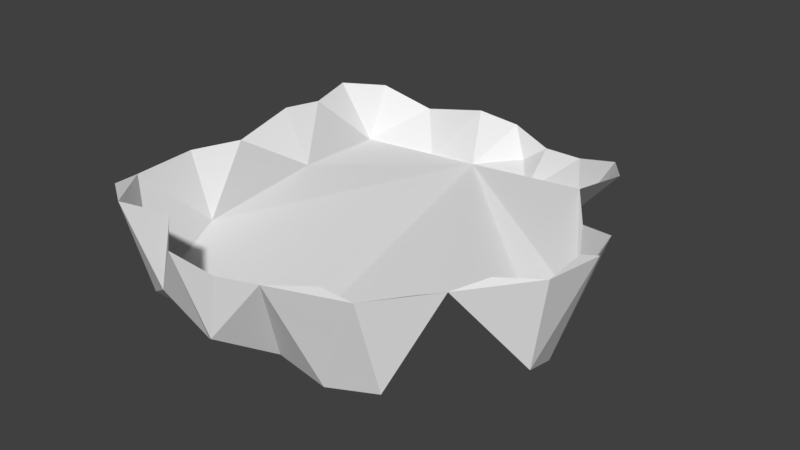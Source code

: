 # Source: FakeCloudShadow.blend  (saved by Blender 2.78.0; exported with 4.5.12 LTS)
import bpy
from mathutils import Matrix  # noqa: F401  (used for matrix-valued properties, if any)

bpy.ops.wm.read_factory_settings(use_empty=True)
scene = bpy.context.scene
scene.name = 'Scene'

# ---- collections
col_collection_1 = bpy.data.collections.new('Collection 1'); scene.collection.children.link(col_collection_1)

# ---- world
world_world = bpy.data.worlds.new('World'); scene.world = world_world
world_world.color = (0.05088, 0.05088, 0.05088)
world_world.use_sun_shadow = False
world_world.sun_shadow_jitter_overblur = 0.0
world_world.cycles.sampling_method = 'MANUAL'

# ---- meshes
me_cube_001 = bpy.data.meshes.new('Cube.001')
me_cube_001.from_pydata([(3.028, -1.401, -0.3), (3.373, -0.2686, -0.4446), (3.638, -0.1575, 0.313), (2.562, -0.2171, -2.067), (3.126, -1.847, 0.493), (2.074, -0.3877, -2.807), (2.672, -0.2093, 2.163), (0.5432, -1.312, -2.701), (1.79, -1.076, -2.29), (2.225, -0.3333, -1.528), (2.013, -0.1835, 3.102), (0.7598, -0.2651, 3.41), (1.334, -1.753, 2.952), (1.469, -0.1598, 3.102), (2.346, -0.2503, 2.456), (2.09, -1.651, 2.721), (2.709, -0.4826, -0.8425), (-1.297, -1.946, 2.591), (-0.6259, -1.758, 3.125), (-0.07794, -1.321, 3.548), (-0.7434, -0.2497, 3.569), (-0.8892, -0.4606, -3.398), (-1.434, -1.25, 3.205), (-2.361, -0.2225, 3.108), (-2.247, -1.796, 2.739), (-1.34, -0.1197, 3.036), (-0.2015, -0.5734, -3.492), (-0.6625, -1.228, -2.889), (0.04417, -0.3577, 3.515), (0.3621, -1.773, 2.764), (-2.52, -1.056, -0.7801), (-3.314, -0.2765, -2.538), (-3.174, -0.2548, -0.9785), (-3.141, -0.3441, -1.721), (-2.765, -1.249, -2.627), (-3.043, -0.4289, 0.1868), (-2.95, -0.2658, 2.722), (-2.963, -1.541, 0.9862), (-3.307, -0.4078, 1.007), (-3.16, -0.3728, 2.162), (-2.881, -0.4099, -3.204), (-2.078, -0.7467, -3.481), (-1.599, -1.369, -2.96), (0.5011, -0.77, -3.348), (0.06549, -1.094, -3.348), (1.224, -0.7019, -3.208), (3.328, -1.502, 1.281), (3.555, -0.07792, 1.334), (3.022, -0.04584, 1.776), (3.572, -0.00529, 0.6827)], [], [(0, 1, 2), (10, 11, 12), (19, 20, 18), (22, 23, 24), (25, 23, 22), (26, 27, 21), (29, 19, 18), (33, 34, 42, 27, 7, 8, 9, 16, 0, 4, 46, 6, 15, 12, 29, 18, 17, 24, 39, 37, 35, 30), (38, 37, 39), (39, 23, 36), (24, 23, 39), (32, 30, 35), (42, 34, 41), (20, 22, 18), (20, 25, 22), (41, 21, 42), (44, 7, 27), (44, 26, 43), (44, 43, 7), (6, 10, 15), (3, 9, 8), (2, 47, 46), (47, 6, 46), (48, 6, 47), (4, 2, 46), (47, 2, 49), (8, 45, 5), (16, 1, 0), (4, 0, 2), (5, 3, 8), (11, 10, 13), (12, 15, 10), (21, 27, 42), (12, 11, 29), (11, 19, 29), (11, 28, 19), (33, 31, 34), (32, 33, 30), (37, 38, 35), (31, 40, 34), (34, 40, 41), (18, 22, 17), (24, 17, 22), (27, 26, 44), (43, 45, 7), (7, 45, 8), (6, 14, 10), (19, 28, 20)])
me_cube_001.polygons.foreach_set('use_smooth', [True] * 48)
_k = set([(0, 1), (0, 2), (0, 4), (0, 16), (1, 2), (1, 16), (2, 4), (2, 46), (2, 47), (2, 49), (3, 5), (3, 8), (3, 9), (4, 46), (5, 8), (5, 45), (6, 10), (6, 14), (6, 15), (6, 46), (6, 47), (6, 48), (7, 8), (7, 27), (7, 43), (7, 44), (7, 45), (8, 9), (8, 45), (9, 16), (10, 11), (10, 12), (10, 13), (10, 14), (10, 15), (11, 12), (11, 13), (11, 19), (11, 28), (11, 29), (12, 15), (12, 29), (17, 18), (17, 22), (17, 24), (18, 19), (18, 20), (18, 22), (18, 29), (19, 20), (19, 28), (19, 29), (20, 22), (20, 25), (20, 28), (21, 26), (21, 27), (21, 41), (21, 42), (22, 23), (22, 24), (22, 25), (23, 24), (23, 25), (23, 36), (23, 39), (24, 39), (26, 27), (26, 43), (26, 44), (27, 42), (27, 44), (30, 32), (30, 33), (30, 35), (31, 33), (31, 34), (31, 40), (32, 33), (32, 35), (33, 34), (34, 40), (34, 41), (34, 42), (35, 37), (35, 38), (36, 39), (37, 38), (37, 39), (38, 39), (40, 41), (41, 42), (43, 44), (43, 45), (46, 47), (47, 48), (47, 49)])
me_cube_001.attributes.new('sharp_edge', 'BOOLEAN', 'EDGE').data.foreach_set('value', [ (min(e.vertices), max(e.vertices)) in _k for e in me_cube_001.edges])
_ca = me_cube_001.color_attributes.new('Col', 'BYTE_COLOR', 'CORNER')
_ca.data.foreach_set('color', [0.1413, 0.2423, 0.02416, 1.0, 0.1413, 0.2423, 0.02416, 1.0, 0.1413, 0.2423, 0.02416, 1.0, 0.1413, 0.2423, 0.02416, 1.0, 0.1413, 0.2423, 0.02416, 1.0, 0.1413, 0.2423, 0.02416, 1.0, 0.1413, 0.2423, 0.02416, 1.0, 0.1413, 0.2423, 0.02416, 1.0, 0.1413, 0.2423, 0.02416, 1.0, 0.1413, 0.2423, 0.02416, 1.0, 0.1413, 0.2423, 0.02416, 1.0, 0.1413, 0.2423, 0.02416, 1.0, 0.1413, 0.2423, 0.02416, 1.0, 0.1413, 0.2423, 0.02416, 1.0, 0.1413, 0.2423, 0.02416, 1.0, 0.1413, 0.2423, 0.02416, 1.0, 0.1413, 0.2423, 0.02416, 1.0, 0.1413, 0.2423, 0.02416, 1.0, 0.1413, 0.2423, 0.02416, 1.0, 0.1413, 0.2423, 0.02416, 1.0, 0.1413, 0.2423, 0.02416, 1.0, 0.1413, 0.2423, 0.02416, 1.0, 0.1413, 0.2423, 0.02416, 1.0, 0.1413, 0.2423, 0.02416, 1.0, 0.1413, 0.2423, 0.02416, 1.0, 0.1413, 0.2423, 0.02416, 1.0, 0.1413, 0.2423, 0.02416, 1.0, 0.1413, 0.2423, 0.02416, 1.0, 0.1413, 0.2423, 0.02416, 1.0, 0.1413, 0.2423, 0.02416, 1.0, 0.1413, 0.2423, 0.02416, 1.0, 0.1413, 0.2423, 0.02416, 1.0, 0.1413, 0.2423, 0.02416, 1.0, 0.1413, 0.2423, 0.02416, 1.0, 0.1413, 0.2423, 0.02416, 1.0, 0.1413, 0.2423, 0.02416, 1.0, 0.1413, 0.2423, 0.02416, 1.0, 0.1413, 0.2423, 0.02416, 1.0, 0.1413, 0.2423, 0.02416, 1.0, 0.1413, 0.2423, 0.02416, 1.0, 0.1413, 0.2423, 0.02416, 1.0, 0.1413, 0.2423, 0.02416, 1.0, 0.1413, 0.2423, 0.02416, 1.0, 0.1413, 0.2423, 0.02416, 1.0, 0.1413, 0.2423, 0.02416, 1.0, 0.1413, 0.2423, 0.02416, 1.0, 0.1413, 0.2423, 0.02416, 1.0, 0.1413, 0.2423, 0.02416, 1.0, 0.1413, 0.2423, 0.02416, 1.0, 0.1413, 0.2423, 0.02416, 1.0, 0.1413, 0.2423, 0.02416, 1.0, 0.1413, 0.2423, 0.02416, 1.0, 0.1413, 0.2423, 0.02416, 1.0, 0.1413, 0.2423, 0.02416, 1.0, 0.1413, 0.2423, 0.02416, 1.0, 0.1413, 0.2423, 0.02416, 1.0, 0.1413, 0.2423, 0.02416, 1.0, 0.1413, 0.2423, 0.02416, 1.0, 0.1413, 0.2423, 0.02416, 1.0, 0.1413, 0.2423, 0.02416, 1.0, 0.1413, 0.2423, 0.02416, 1.0, 0.1413, 0.2423, 0.02416, 1.0, 0.1413, 0.2423, 0.02416, 1.0, 0.1413, 0.2423, 0.02416, 1.0, 0.1413, 0.2423, 0.02416, 1.0, 0.1413, 0.2423, 0.02416, 1.0, 0.1413, 0.2423, 0.02416, 1.0, 0.1413, 0.2423, 0.02416, 1.0, 0.1413, 0.2423, 0.02416, 1.0, 0.1413, 0.2423, 0.02416, 1.0, 0.1413, 0.2423, 0.02416, 1.0, 0.1413, 0.2423, 0.02416, 1.0, 0.1413, 0.2423, 0.02416, 1.0, 0.1413, 0.2423, 0.02416, 1.0, 0.1413, 0.2423, 0.02416, 1.0, 0.1413, 0.2423, 0.02416, 1.0, 0.1413, 0.2423, 0.02416, 1.0, 0.1413, 0.2423, 0.02416, 1.0, 0.1413, 0.2423, 0.02416, 1.0, 0.1413, 0.2423, 0.02416, 1.0, 0.1413, 0.2423, 0.02416, 1.0, 0.1413, 0.2423, 0.02416, 1.0, 0.1413, 0.2423, 0.02416, 1.0, 0.1413, 0.2423, 0.02416, 1.0, 0.1413, 0.2423, 0.02416, 1.0, 0.1413, 0.2423, 0.02416, 1.0, 0.1413, 0.2423, 0.02416, 1.0, 0.1413, 0.2423, 0.02416, 1.0, 0.1413, 0.2423, 0.02416, 1.0, 0.1413, 0.2423, 0.02416, 1.0, 0.1413, 0.2423, 0.02416, 1.0, 0.1413, 0.2423, 0.02416, 1.0, 0.1413, 0.2423, 0.02416, 1.0, 0.1413, 0.2423, 0.02416, 1.0, 0.1413, 0.2423, 0.02416, 1.0, 0.1413, 0.2423, 0.02416, 1.0, 0.1413, 0.2423, 0.02416, 1.0, 0.1413, 0.2423, 0.02416, 1.0, 0.1413, 0.2423, 0.02416, 1.0, 0.1413, 0.2423, 0.02416, 1.0, 0.1413, 0.2423, 0.02416, 1.0, 0.1413, 0.2423, 0.02416, 1.0, 0.1413, 0.2423, 0.02416, 1.0, 0.1413, 0.2423, 0.02416, 1.0, 0.1413, 0.2423, 0.02416, 1.0, 0.1413, 0.2423, 0.02416, 1.0, 0.1413, 0.2423, 0.02416, 1.0, 0.1413, 0.2423, 0.02416, 1.0, 0.1413, 0.2423, 0.02416, 1.0, 0.1413, 0.2423, 0.02416, 1.0, 0.1413, 0.2423, 0.02416, 1.0, 0.1413, 0.2423, 0.02416, 1.0, 0.1413, 0.2423, 0.02416, 1.0, 0.1413, 0.2423, 0.02416, 1.0, 0.1413, 0.2423, 0.02416, 1.0, 0.1413, 0.2423, 0.02416, 1.0, 0.1413, 0.2423, 0.02416, 1.0, 0.1413, 0.2423, 0.02416, 1.0, 0.1413, 0.2423, 0.02416, 1.0, 0.1413, 0.2423, 0.02416, 1.0, 0.162, 0.2705, 0.03434, 1.0, 0.1413, 0.2423, 0.02416, 1.0, 0.1413, 0.2423, 0.02416, 1.0, 0.1413, 0.2423, 0.02416, 1.0, 0.1413, 0.2423, 0.02416, 1.0, 0.1413, 0.2423, 0.02416, 1.0, 0.1413, 0.2423, 0.02416, 1.0, 0.1413, 0.2423, 0.02416, 1.0, 0.1413, 0.2423, 0.02416, 1.0, 0.1413, 0.2423, 0.02416, 1.0, 0.1413, 0.2423, 0.02416, 1.0, 0.1413, 0.2423, 0.02416, 1.0, 0.1413, 0.2423, 0.02416, 1.0, 0.1413, 0.2423, 0.02416, 1.0, 0.1413, 0.2423, 0.02416, 1.0, 0.1413, 0.2423, 0.02416, 1.0, 0.1413, 0.2423, 0.02416, 1.0, 0.1413, 0.2423, 0.02416, 1.0, 0.1413, 0.2423, 0.02416, 1.0, 0.1413, 0.2423, 0.02416, 1.0, 0.1413, 0.2423, 0.02416, 1.0, 0.1413, 0.2423, 0.02416, 1.0, 0.1413, 0.2423, 0.02416, 1.0, 0.1413, 0.2423, 0.02416, 1.0, 0.1413, 0.2423, 0.02416, 1.0, 0.1413, 0.2423, 0.02416, 1.0, 0.1413, 0.2423, 0.02416, 1.0, 0.1413, 0.2423, 0.02416, 1.0, 0.1413, 0.2423, 0.02416, 1.0, 0.1413, 0.2423, 0.02416, 1.0, 0.1413, 0.2423, 0.02416, 1.0, 0.1413, 0.2423, 0.02416, 1.0, 0.1413, 0.2423, 0.02416, 1.0, 0.1413, 0.2423, 0.02416, 1.0, 0.1413, 0.2423, 0.02416, 1.0, 0.1413, 0.2423, 0.02416, 1.0, 0.1413, 0.2423, 0.02416, 1.0, 0.1413, 0.2423, 0.02416, 1.0, 0.1413, 0.2423, 0.02416, 1.0, 0.1413, 0.2423, 0.02416, 1.0, 0.1413, 0.2423, 0.02416, 1.0, 0.1413, 0.2423, 0.02416, 1.0, 0.1413, 0.2423, 0.02416, 1.0])
me_cube_001.use_remesh_preserve_volume = False
me_cube_001.use_remesh_preserve_attributes = False
me_cube_001.use_mirror_vertex_groups = False
me_cube_001.update()
me_cube_001.normals_split_custom_set([tuple(v) for v in zip(*[iter([0.9101, -0.3122, -0.2724, 0.9101, -0.3122, -0.2724, 0.9101, -0.3122, -0.2724, 0.2457, -0.1971, 0.9491, 0.2457, -0.1971, 0.9491, 0.2457, -0.1971, 0.9491, -0.4325, -0.2851, 0.8554, -0.4325, -0.2851, 0.8554, -0.4325, -0.2851, 0.8554, -0.3574, -0.2377, 0.9032, -0.3574, -0.2377, 0.9032, -0.3574, -0.2377, 0.9032, 0.05558, 0.1426, 0.9882, 0.05558, 0.1426, 0.9882, 0.05558, 0.1426, 0.9882, -0.2031, -0.582, -0.7874, -0.2031, -0.582, -0.7874, -0.2031, -0.582, -0.7874, 0.1969, -0.7976, 0.5702, 0.1969, -0.7976, 0.5702, 0.1969, -0.7976, 0.5702, -0.03055, -0.9965, -0.07841, -0.03055, -0.9965, -0.07841, -0.03055, -0.9965, -0.07841, -0.03055, -0.9965, -0.07841, -0.03055, -0.9965, -0.07841, -0.03055, -0.9965, -0.07841, -0.03055, -0.9965, -0.07841, -0.03055, -0.9965, -0.07841, -0.03055, -0.9965, -0.07841, -0.03055, -0.9965, -0.07841, -0.03055, -0.9965, -0.07841, -0.03055, -0.9965, -0.07841, -0.03055, -0.9965, -0.07841, -0.03055, -0.9965, -0.07841, -0.03055, -0.9965, -0.07841, -0.03055, -0.9965, -0.07841, -0.03055, -0.9965, -0.07841, -0.03055, -0.9965, -0.07841, -0.03055, -0.9965, -0.07841, -0.03055, -0.9965, -0.07841, -0.03055, -0.9965, -0.07841, -0.03055, -0.9965, -0.07841, -0.9482, -0.2903, 0.1288, -0.9482, -0.2903, 0.1288, -0.9482, -0.2903, 0.1288, -0.06672, -0.9751, 0.2113, -0.06672, -0.9751, 0.2113, -0.06672, -0.9751, 0.2113, -0.7311, -0.2054, 0.6506, -0.7311, -0.2054, 0.6506, -0.7311, -0.2054, 0.6506, -0.7735, -0.6337, -0.007572, -0.7735, -0.6337, -0.007572, -0.7735, -0.6337, -0.007572, -0.2561, -0.7291, -0.6347, -0.2561, -0.7291, -0.6347, -0.2561, -0.7291, -0.6347, -0.08674, -0.2872, 0.9539, -0.08674, -0.2872, 0.9539, -0.08674, -0.2872, 0.9539, -0.6364, 0.1654, 0.7534, -0.6364, 0.1654, 0.7534, -0.6364, 0.1654, 0.7534, 0.1876, -0.542, -0.8192, 0.1876, -0.542, -0.8192, 0.1876, -0.542, -0.8192, -0.01837, -0.9515, -0.3072, -0.01837, -0.9515, -0.3072, -0.01837, -0.9515, -0.3072, 0.144, -0.1941, -0.9704, 0.144, -0.1941, -0.9704, 0.144, -0.1941, -0.9704, 0.4863, -0.654, -0.5795, 0.4863, -0.654, -0.5795, 0.4863, -0.654, -0.5795, 0.8126, -0.1064, 0.573, 0.8126, -0.1064, 0.573, 0.8126, -0.1064, 0.573, 0.6778, -0.681, 0.277, 0.6778, -0.681, 0.277, 0.6778, -0.681, 0.277, 0.9828, -0.1599, 0.09285, 0.9828, -0.1599, 0.09285, 0.9828, -0.1599, 0.09285, 0.689, -0.1363, 0.7118, 0.689, -0.1363, 0.7118, 0.689, -0.1363, 0.7118, 0.6049, 0.374, 0.7031, 0.6049, 0.374, 0.7031, 0.6049, 0.374, 0.7031, 0.9475, -0.2994, -0.1123, 0.9475, -0.2994, -0.1123, 0.9475, -0.2994, -0.1123, 0.9585, 0.2793, 0.05663, 0.9585, 0.2793, 0.05663, 0.9585, 0.2793, 0.05663, 0.5081, -0.6416, -0.5746, 0.5081, -0.6416, -0.5746, 0.5081, -0.6416, -0.5746, 0.5572, -0.2701, -0.7853, 0.5572, -0.2701, -0.7853, 0.5572, -0.2701, -0.7853, 0.9088, -0.306, -0.2837, 0.9088, -0.306, -0.2837, 0.9088, -0.306, -0.2837, 0.739, -0.5722, -0.3557, 0.739, -0.5722, -0.3557, 0.739, -0.5722, -0.3557, 0.03981, 0.9136, 0.4046, 0.03981, 0.9136, 0.4046, 0.03981, 0.9136, 0.4046, 0.3128, -0.2236, 0.9231, 0.3128, -0.2236, 0.9231, 0.3128, -0.2236, 0.9231, 0.1413, -0.5177, -0.8438, 0.1413, -0.5177, -0.8438, 0.1413, -0.5177, -0.8438, -0.1718, -0.3495, 0.921, -0.1718, -0.3495, 0.921, -0.1718, -0.3495, 0.921, 0.6529, -0.4373, 0.6184, 0.6529, -0.4373, 0.6184, 0.6529, -0.4373, 0.6184, 0.143, 0.016, 0.9896, 0.143, 0.016, 0.9896, 0.143, 0.016, 0.9896, -0.8566, -0.4966, 0.14, -0.8566, -0.4966, 0.14, -0.8566, -0.4966, 0.14, -0.7788, -0.626, 0.04062, -0.7788, -0.626, 0.04062, -0.7788, -0.626, 0.04062, -0.9177, -0.2735, -0.2881, -0.9177, -0.2735, -0.2881, -0.9177, -0.2735, -0.2881, -0.7994, -0.4114, -0.4378, -0.7994, -0.4114, -0.4378, -0.7994, -0.4114, -0.4378, -0.4686, -0.5435, -0.6964, -0.4686, -0.5435, -0.6964, -0.4686, -0.5435, -0.6964, -0.348, -0.6579, 0.6679, -0.348, -0.6579, 0.6679, -0.348, -0.6579, 0.6679, 0.01296, -0.66, 0.7512, 0.01296, -0.66, 0.7512, 0.01296, -0.66, 0.7512, -0.4214, -0.4357, -0.7954, -0.4214, -0.4357, -0.7954, -0.4214, -0.4357, -0.7954, 0.1942, -0.7457, -0.6374, 0.1942, -0.7457, -0.6374, 0.1942, -0.7457, -0.6374, 0.3217, -0.7909, -0.5205, 0.3217, -0.7909, -0.5205, 0.3217, -0.7909, -0.5205, -0.3604, 0.8906, -0.2773, -0.3604, 0.8906, -0.2773, -0.3604, 0.8906, -0.2773, 0.07151, 0.02532, 0.9971, 0.07151, 0.02532, 0.9971, 0.07151, 0.02532, 0.9971])] * 3)])

# ---- objects
ob_lowpoly_tree_02 = bpy.data.objects.new('LowPoly Tree 02', me_cube_001)

# ---- transforms, parenting, visibility, modifiers, constraints
ob_lowpoly_tree_02.location = (0.0, 0.0, 0.0)
ob_lowpoly_tree_02.rotation_euler = (1.571, -0.0, 0.0)
ob_lowpoly_tree_02.scale = (0.2603, 0.2603, 0.2603)
ob_lowpoly_tree_02.lineart.crease_threshold = 0.0

# ---- collection membership
col_collection_1.objects.link(ob_lowpoly_tree_02)

# ---- scene / render settings (as saved in the file)
scene.frame_start = 1; scene.frame_end = 250; scene.frame_set(1)
scene.render.engine = 'BLENDER_EEVEE_NEXT'
scene.render.resolution_percentage = 50
scene.render.dither_intensity = 0.0
scene.cycles.use_denoising = False
scene.cycles.samples = 128
scene.cycles.sampling_pattern = 'TABULATED_SOBOL'
scene.cycles.light_sampling_threshold = 0.0
scene.cycles.use_adaptive_sampling = False
scene.cycles.use_light_tree = False
scene.cycles.blur_glossy = 0.0
scene.cycles.sample_clamp_indirect = 0.0
scene.view_settings.view_transform = 'Standard'
bpy.context.view_layer.update()

# ---- added for rendering (the .blend has no active camera and no usable light): camera, sun
cam_auto = bpy.data.cameras.new('AutoCamera')
cam_auto.lens = 50.0
cam_auto.sensor_width = 36.0
cam_auto.clip_end = 1000.0
ob_auto_camera = bpy.data.objects.new('AutoCamera', cam_auto)
scene.collection.objects.link(ob_auto_camera)
ob_auto_camera.location = (2.47406, -2.92819, 1.69156)
ob_auto_camera.rotation_euler = (1.09748, -7.21219e-08, 0.694738)
scene.camera = ob_auto_camera
light_auto_sun = bpy.data.lights.new('AutoSun', 'SUN')
light_auto_sun.energy = 3.0
light_auto_sun.angle = 0.0523599
ob_auto_sun = bpy.data.objects.new('AutoSun', light_auto_sun)
scene.collection.objects.link(ob_auto_sun)
ob_auto_sun.rotation_euler = (0.872665, 0.174533, 0.523599)
bpy.context.view_layer.update()
